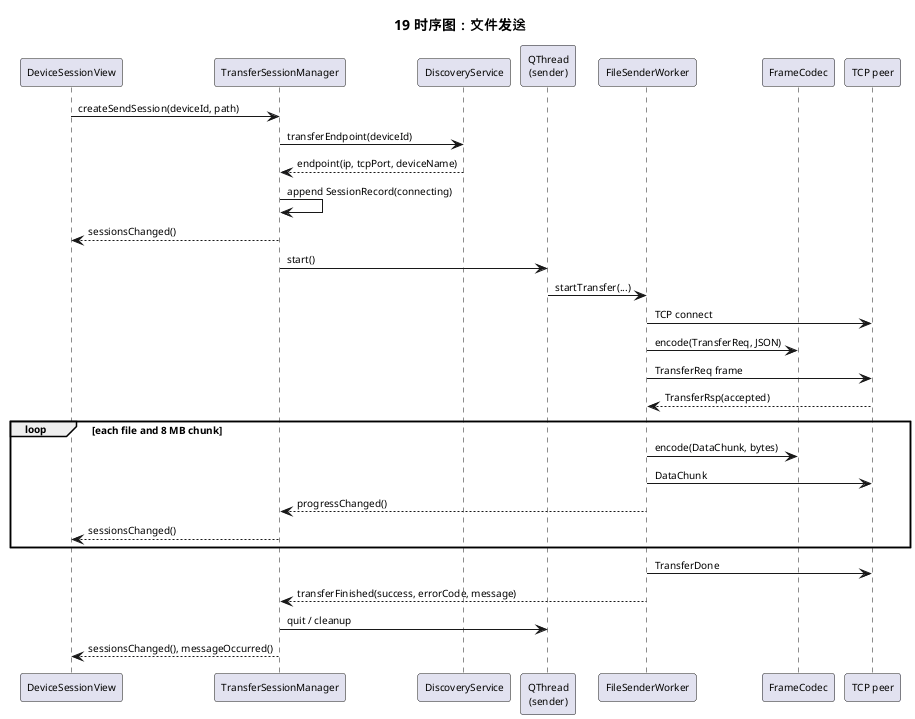

The diagram above was rendered by PlantUML. Its source (embedded in the PNG):
@startuml
title 19 时序图：文件发送
skinparam defaultFontSize 10

participant "DeviceSessionView" as Qml
participant TransferSessionManager as Tsm
participant DiscoveryService as Discovery
participant "QThread\n(sender)" as Thread
participant FileSenderWorker as Sender
participant FrameCodec as Codec
participant "TCP peer" as Peer

Qml -> Tsm : createSendSession(deviceId, path)
Tsm -> Discovery : transferEndpoint(deviceId)
Discovery --> Tsm : endpoint(ip, tcpPort, deviceName)
Tsm -> Tsm : append SessionRecord(connecting)
Tsm --> Qml : sessionsChanged()
Tsm -> Thread : start()
Thread -> Sender : startTransfer(...)
Sender -> Peer : TCP connect
Sender -> Codec : encode(TransferReq, JSON)
Sender -> Peer : TransferReq frame
Peer --> Sender : TransferRsp(accepted)
loop each file and 8 MB chunk
  Sender -> Codec : encode(DataChunk, bytes)
  Sender -> Peer : DataChunk
  Sender --> Tsm : progressChanged()
  Tsm --> Qml : sessionsChanged()
end
Sender -> Peer : TransferDone
Sender --> Tsm : transferFinished(success, errorCode, message)
Tsm -> Thread : quit / cleanup
Tsm --> Qml : sessionsChanged(), messageOccurred()
@enduml